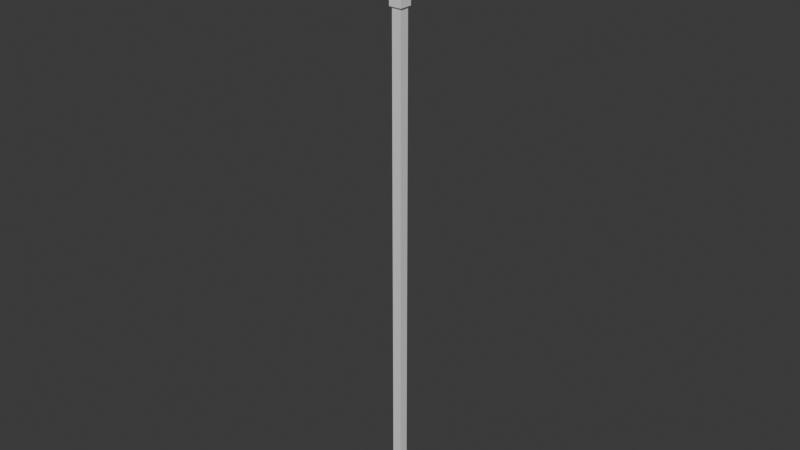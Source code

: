 # Source: Simple_Spear.blend  (saved by Blender 5.0.119; exported with 4.5.12 LTS)
import bpy
from mathutils import Matrix  # noqa: F401  (used for matrix-valued properties, if any)

bpy.ops.wm.read_factory_settings(use_empty=True)
scene = bpy.context.scene
scene.name = 'Scene'

# ---- materials (node trees are filled in below, after node groups)
mat_wood = bpy.data.materials.new('Wood')

# ---- material node trees
mat_wood.use_nodes = True; mat_wood.node_tree.nodes.clear()
_N = mat_wood.node_tree.nodes; _L = mat_wood.node_tree.links
n0 = _N.new('ShaderNodeBsdfPrincipled'); n0.name = 'Principled BSDF'; n0.location = (-200, 100)
n1 = _N.new('ShaderNodeOutputMaterial'); n1.name = 'Material Output'; n1.location = (200, 100)
_L.new(n0.outputs[0], n1.inputs[0])
n1.is_active_output = True

# ---- world
world_world = bpy.data.worlds.new('World'); scene.world = world_world
world_world.use_nodes = True; world_world.node_tree.nodes.clear()
_N = world_world.node_tree.nodes; _L = world_world.node_tree.links
n0 = _N.new('ShaderNodeOutputWorld'); n0.name = 'World Output'; n0.location = (200, 100)
n1 = _N.new('ShaderNodeBackground'); n1.name = 'Background'; n1.location = (-200, 100)
n1.inputs[0].default_value = (0.05088, 0.05088, 0.05088, 1.0)
_L.new(n1.outputs[0], n0.inputs[0])
n0.is_active_output = True
world_world.color = (0.05088, 0.05088, 0.05088)
world_world.sun_shadow_jitter_overblur = 0.0

# ---- meshes
me_cube = bpy.data.meshes.new('Cube')
me_cube.from_pydata([(-1.0, -1.0, 0.0), (-1.0, -1.0, 1.629), (-1.0, 1.0, 0.0), (-1.0, 1.0, 1.629), (1.0, -1.0, 0.0), (1.0, -1.0, 1.629), (1.0, 1.0, 0.0), (1.0, 1.0, 1.629), (-1.0, -1.0, 1.75), (-1.0, 1.0, 1.75), (1.0, 1.0, 1.75), (1.0, -1.0, 1.75), (-1.363, -1.363, 1.635), (-1.363, 1.363, 1.635), (1.363, 1.363, 1.635), (1.363, -1.363, 1.635), (-1.363, -1.363, 1.745), (-1.363, 1.363, 1.745), (1.363, 1.363, 1.745), (1.363, -1.363, 1.745), (-3.553e-15, 0.0, 1.976), (2.35, -0.3888, 1.769), (-2.35, -0.3888, 1.769), (-2.35, 0.3888, 1.769), (2.35, 0.3888, 1.769), (-1.766, 0.0, 1.783), (1.766, 0.0, 1.783), (0.0, -0.6759, 1.769), (0.02349, -0.6759, 1.783), (0.0, 0.6759, 1.769), (0.0, 0.594, 1.783), (-1.207, 0.0, 1.916), (-1.365, 0.0, 1.902), (-1.898, 0.0, 1.91), (-1.675, 0.0, 1.86), (-1.766, 0.0, 1.828), (-2.35, -1.164e-10, 1.846), (1.207, 0.0, 1.916), (1.364, 0.0, 1.902), (1.898, 0.0, 1.91), (1.766, 0.0, 1.828), (1.675, 0.0, 1.86), (2.35, 1.164e-10, 1.846), (0.01388, -0.6289, 1.87), (0.01796, -0.594, 1.819), (0.01577, -1.0, 1.848), (0.009502, -0.287, 1.922), (0.01184, -0.45, 1.892), (0.01046, -0.6289, 1.907), (0.0, 0.445, 1.892), (0.0, 0.287, 1.922), (0.0, 0.6289, 1.907), (0.0, 0.6289, 1.87), (0.0, 0.594, 1.819), (0.0, 1.0, 1.848), (-1.0, -1.0, 0.8147), (-1.0, 1.0, 0.8147), (1.0, 1.0, 0.8147), (1.0, -1.0, 0.8147), (-1.0, -1.0, 1.222), (-1.0, 1.0, 1.222), (1.0, 1.0, 1.222), (1.0, -1.0, 1.222), (-1.0, 1.0, 0.4073), (1.0, 1.0, 0.4073), (1.0, -1.0, 0.4073), (-1.0, -1.0, 0.4073)], [], [(59, 1, 3, 60), (60, 3, 7, 61), (61, 7, 5, 62), (62, 5, 1, 59), (2, 6, 4, 0), (3, 1, 12, 13), (9, 10, 18, 17), (11, 8, 16, 19), (5, 7, 14, 15), (15, 14, 18, 19), (13, 12, 16, 17), (12, 15, 19, 16), (14, 13, 17, 18), (1, 5, 15, 12), (7, 3, 13, 14), (10, 11, 19, 18), (8, 9, 17, 16), (9, 8, 22, 23), (11, 10, 24, 21), (10, 29, 24), (8, 27, 22), (22, 27, 28, 25), (23, 22, 25), (24, 29, 30, 26), (21, 24, 26), (27, 8, 11), (11, 21, 27), (28, 27, 21, 26), (30, 29, 23, 25), (29, 9, 23), (9, 29, 10), (50, 37, 39, 51), (51, 39, 38, 49), (37, 46, 48, 39), (39, 48, 47, 38), (46, 31, 33, 48), (48, 33, 32, 47), (44, 40, 42, 45), (45, 42, 41, 43), (31, 50, 51, 33), (33, 51, 49, 32), (35, 44, 45, 36), (36, 45, 43, 34), (53, 35, 36, 54), (54, 36, 34, 52), (40, 53, 54, 42), (42, 54, 52, 41), (43, 47, 32, 34), (31, 46, 20), (20, 50, 31), (32, 49, 52, 34), (35, 53, 30, 25), (28, 44, 35, 25), (52, 49, 38, 41), (38, 47, 43, 41), (20, 46, 37), (37, 50, 20), (30, 53, 40, 26), (40, 44, 28, 26), (65, 58, 55, 66), (64, 57, 58, 65), (63, 56, 57, 64), (66, 55, 56, 63), (58, 62, 59, 55), (57, 61, 62, 58), (56, 60, 61, 57), (55, 59, 60, 56), (0, 66, 63, 2), (2, 63, 64, 6), (6, 64, 65, 4), (4, 65, 66, 0)])
_uv = me_cube.uv_layers.new(name='UVMap')
_uv.uv.foreach_set('vector', [0.04951, 0.9678, 0.000247, 0.9678, 0.000247, 0.7259, 0.04951, 0.7259, 0.04951, 0.7259, 0.000247, 0.7259, 0.000247, 0.484, 0.04951, 0.484, 0.04951, 0.484, 0.000247, 0.484, 0.000247, 0.2421, 0.04951, 0.2421, 0.04951, 0.2421, 0.000247, 0.2421, 0.000247, 0.000247, 0.04951, 0.000247, 0.9485, 0.5936, 0.7066, 0.5936, 0.7066, 0.3517, 0.9485, 0.3517, 0.9833, 0.2317, 0.773, 0.3512, 0.7132, 0.3348, 0.9998, 0.1718, 0.7451, 0.8842, 0.7451, 0.6423, 0.789, 0.5985, 0.789, 0.9281, 0.2989, 0.659, 0.2989, 0.9009, 0.255, 0.9448, 0.255, 0.6151, 0.5179, 0.5985, 0.7282, 0.718, 0.7446, 0.7778, 0.4581, 0.6149, 0.4581, 0.6149, 0.7446, 0.7778, 0.738, 0.7895, 0.4515, 0.6265, 0.9998, 0.1718, 0.7132, 0.3348, 0.7066, 0.3232, 0.9932, 0.1602, 0.2417, 0.9448, 0.2417, 0.6151, 0.255, 0.6151, 0.255, 0.9448, 0.8023, 0.5985, 0.8023, 0.9281, 0.789, 0.9281, 0.789, 0.5985, 0.1978, 0.9009, 0.1978, 0.659, 0.2417, 0.6151, 0.2417, 0.9448, 0.8462, 0.6423, 0.8462, 0.8842, 0.8023, 0.9281, 0.8023, 0.5985, 0.6782, 0.8059, 0.468, 0.6863, 0.4515, 0.6265, 0.738, 0.7895, 0.7231, 0.2634, 0.9333, 0.1438, 0.9932, 0.1602, 0.7066, 0.3232, 0.9333, 0.1438, 0.7231, 0.2634, 0.7066, 0.08487, 0.7884, 0.03839, 0.468, 0.6863, 0.6782, 0.8059, 0.5333, 0.9113, 0.4515, 0.8648, 0.7061, 0.1692, 0.6587, 0.2991, 0.6541, 0.01283, 0.451, 0.1777, 0.401, 0.3152, 0.4076, 0.02602, 0.4076, 0.02602, 0.401, 0.3152, 0.3991, 0.3177, 0.3599, 0.07819, 0.7884, 0.03839, 0.7066, 0.08487, 0.7126, 0.000247, 0.6541, 0.01283, 0.6587, 0.2991, 0.6487, 0.2991, 0.6039, 0.07298, 0.4515, 0.8648, 0.5333, 0.9113, 0.4575, 0.9494, 0.401, 0.3152, 0.451, 0.1777, 0.451, 0.4471, 0.451, 0.4471, 0.4144, 0.5847, 0.401, 0.3152, 0.3991, 0.3177, 0.401, 0.3152, 0.4144, 0.5847, 0.3682, 0.536, 0.6487, 0.2991, 0.6587, 0.2991, 0.6541, 0.5854, 0.6039, 0.5252, 0.6587, 0.2991, 0.7061, 0.429, 0.6541, 0.5854, 0.7061, 0.429, 0.6587, 0.2991, 0.7061, 0.1692, 0.4848, 0.2991, 0.4703, 0.1581, 0.4877, 0.06397, 0.5201, 0.2991, 0.5201, 0.2991, 0.4877, 0.06397, 0.5208, 0.1313, 0.54, 0.2991, 0.2262, 0.4638, 0.2325, 0.3187, 0.2685, 0.3178, 0.2502, 0.5589, 0.2502, 0.5589, 0.2685, 0.3178, 0.2882, 0.3176, 0.2801, 0.4874, 0.2325, 0.3187, 0.2182, 0.1694, 0.2374, 0.0699, 0.2685, 0.3178, 0.2685, 0.3178, 0.2374, 0.0699, 0.2712, 0.1409, 0.2882, 0.3176, 0.3886, 0.3172, 0.3637, 0.5355, 0.3233, 0.6147, 0.3455, 0.317, 0.3455, 0.317, 0.3233, 0.6147, 0.2908, 0.5221, 0.3083, 0.3174, 0.4703, 0.4401, 0.4848, 0.2991, 0.5201, 0.2991, 0.4877, 0.5343, 0.4877, 0.5343, 0.5201, 0.2991, 0.54, 0.2991, 0.5208, 0.4669, 0.3551, 0.07887, 0.3886, 0.3172, 0.3455, 0.317, 0.3103, 0.000247, 0.3103, 0.000247, 0.3455, 0.317, 0.3083, 0.3174, 0.2805, 0.1038, 0.644, 0.2991, 0.599, 0.5243, 0.5535, 0.598, 0.5988, 0.2991, 0.5988, 0.2991, 0.5535, 0.598, 0.5288, 0.5019, 0.5606, 0.2991, 0.599, 0.07395, 0.644, 0.2991, 0.5988, 0.2991, 0.5535, 0.000247, 0.5535, 0.000247, 0.5988, 0.2991, 0.5606, 0.2991, 0.5288, 0.09622, 0.3083, 0.3174, 0.2882, 0.3176, 0.2712, 0.1409, 0.2805, 0.1038, 0.2182, 0.1694, 0.2325, 0.3187, 0.1978, 0.3185, 0.4515, 0.2991, 0.4848, 0.2991, 0.4703, 0.4401, 0.5208, 0.4669, 0.54, 0.2991, 0.5606, 0.2991, 0.5288, 0.5019, 0.599, 0.5243, 0.644, 0.2991, 0.6487, 0.2991, 0.6039, 0.5252, 0.3991, 0.3177, 0.3886, 0.3172, 0.3551, 0.07887, 0.3599, 0.07819, 0.5606, 0.2991, 0.54, 0.2991, 0.5208, 0.1313, 0.5288, 0.09622, 0.2801, 0.4874, 0.2882, 0.3176, 0.3083, 0.3174, 0.2908, 0.5221, 0.1978, 0.3185, 0.2325, 0.3187, 0.2262, 0.4638, 0.4703, 0.1581, 0.4848, 0.2991, 0.4515, 0.2991, 0.6487, 0.2991, 0.644, 0.2991, 0.599, 0.07395, 0.6039, 0.07298, 0.3637, 0.5355, 0.3886, 0.3172, 0.3991, 0.3177, 0.3682, 0.536, 0.148, 0.2421, 0.09878, 0.2421, 0.09878, 0.000247, 0.148, 0.000247, 0.148, 0.484, 0.09878, 0.484, 0.09878, 0.2421, 0.148, 0.2421, 0.148, 0.7259, 0.09878, 0.7259, 0.09878, 0.484, 0.148, 0.484, 0.148, 0.9678, 0.09878, 0.9678, 0.09878, 0.7259, 0.148, 0.7259, 0.09878, 0.2421, 0.04951, 0.2421, 0.04951, 0.000247, 0.09878, 0.000247, 0.09878, 0.484, 0.04951, 0.484, 0.04951, 0.2421, 0.09878, 0.2421, 0.09878, 0.7259, 0.04951, 0.7259, 0.04951, 0.484, 0.09878, 0.484, 0.09878, 0.9678, 0.04951, 0.9678, 0.04951, 0.7259, 0.09878, 0.7259, 0.1973, 0.9678, 0.148, 0.9678, 0.148, 0.7259, 0.1973, 0.7259, 0.1973, 0.7259, 0.148, 0.7259, 0.148, 0.484, 0.1973, 0.484, 0.1973, 0.484, 0.148, 0.484, 0.148, 0.2421, 0.1973, 0.2421, 0.1973, 0.2421, 0.148, 0.2421, 0.148, 0.000247, 0.1973, 0.000247])
me_cube.materials.append(mat_wood)
me_cube.update()

# ---- objects
ob_spear = bpy.data.objects.new('Spear', me_cube)

# ---- transforms, parenting, visibility, modifiers, constraints
ob_spear.location = (0.0, 0.0, 0.0)
ob_spear.scale = (0.015, 0.015, 1.0)

# ---- collection membership
scene.collection.objects.link(ob_spear)

# ---- scene / render settings (as saved in the file)
scene.frame_start = 1; scene.frame_end = 250; scene.frame_set(102)
scene.render.engine = 'BLENDER_EEVEE_NEXT'
scene.render.bake_bias = 0.0
scene.render.bake_samples = 0
bpy.context.view_layer.update()

# ---- added for rendering (the .blend has no active camera and no usable light): camera, sun
cam_auto = bpy.data.cameras.new('AutoCamera')
cam_auto.lens = 50.0
cam_auto.sensor_width = 36.0
cam_auto.clip_end = 1000.0
ob_auto_camera = bpy.data.objects.new('AutoCamera', cam_auto)
scene.collection.objects.link(ob_auto_camera)
ob_auto_camera.location = (1.83006, -2.19607, 2.45219)
ob_auto_camera.rotation_euler = (1.09748, -7.21219e-08, 0.694738)
scene.camera = ob_auto_camera
light_auto_sun = bpy.data.lights.new('AutoSun', 'SUN')
light_auto_sun.energy = 3.0
light_auto_sun.angle = 0.0523599
ob_auto_sun = bpy.data.objects.new('AutoSun', light_auto_sun)
scene.collection.objects.link(ob_auto_sun)
ob_auto_sun.rotation_euler = (0.872665, 0.174533, 0.523599)
bpy.context.view_layer.update()
